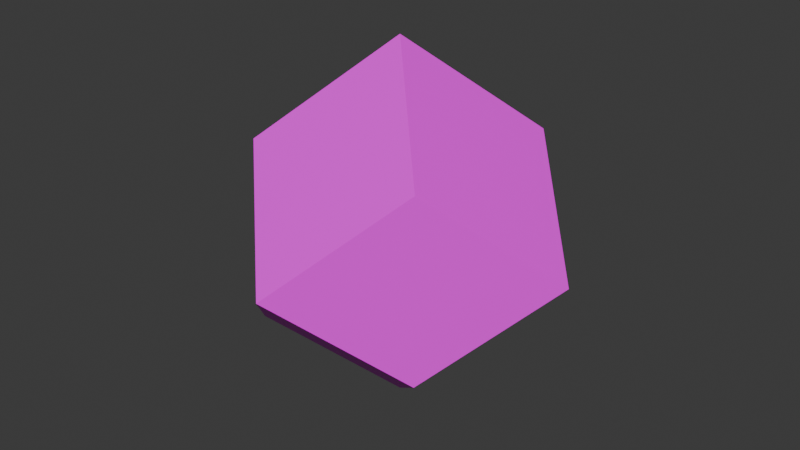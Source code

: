# Source: one_rhombic_diagonal_gray.blend  (saved by Blender 4.3.34; exported with 4.5.12 LTS)
import bpy
from mathutils import Matrix  # noqa: F401  (used for matrix-valued properties, if any)

bpy.ops.wm.read_factory_settings(use_empty=True)
scene = bpy.context.scene
scene.name = 'Scene'

# ---- images (referenced by path relative to the original .blend; pixels are not part of the script)
import os
ASSET_DIR = os.environ.get("B2B_ASSET_DIR", "")  # directory of the original .blend (textures are referenced by path, not embedded)
HERE = os.path.dirname(os.path.abspath(__file__))  # packed textures are extracted next to this script under _unpacked/

def load_image(name, relpath, width, height, colorspace="sRGB"):
    """Load a texture the original file referenced (path relative to the .blend, or extracted next to this script)."""
    p = next((c for c in (os.path.join(HERE, relpath), os.path.join(ASSET_DIR, relpath)) if relpath and os.path.exists(c)), "")
    if p:
        img = bpy.data.images.load(p, check_existing=True)
        img.name = name
    else:  # same state as the original file: an image datablock whose file is absent (Cycles renders it pink)
        img = bpy.data.images.new(name, width, height)
        img.source = "FILE"
        img.filepath = "//" + (relpath or name)
    img.colorspace_settings.name = colorspace
    return img
img_new_uv_layout_one_axis_diagonal_gray_png = load_image('new_uv_layout_one_axis_diagonal_gray.png', 'new_uv_layout_one_axis_diagonal_gray.png', 1024, 1024, 'sRGB')

# ---- materials (node trees are filled in below, after node groups)
mat_particle_material = bpy.data.materials.new('particle_material')
mat_particle_material.roughness = 0.5

# ---- material node trees
mat_particle_material.use_nodes = True; mat_particle_material.node_tree.nodes.clear()
_N = mat_particle_material.node_tree.nodes; _L = mat_particle_material.node_tree.links
n0 = _N.new('ShaderNodeBsdfPrincipled'); n0.name = 'Principled BSDF'; n0.location = (0, 300)
n0.inputs[3].default_value = 1.45
n0.inputs[27].default_value = (0.0, 0.0, 0.0, 1.0)
n1 = _N.new('ShaderNodeOutputMaterial'); n1.name = 'Material Output'; n1.location = (280, 300)
n2 = _N.new('ShaderNodeTexImage'); n2.name = 'Image Texture'; n2.location = (-480, 300)
n2.image = img_new_uv_layout_one_axis_diagonal_gray_png
_L.new(n2.outputs[0], n0.inputs[0])
_L.new(n0.outputs[0], n1.inputs[0])
n1.is_active_output = True

# ---- world
world_world = bpy.data.worlds.new('World'); scene.world = world_world
world_world.use_nodes = True; world_world.node_tree.nodes.clear()
_N = world_world.node_tree.nodes; _L = world_world.node_tree.links
n0 = _N.new('ShaderNodeOutputWorld'); n0.name = 'World Output'; n0.location = (300, 300)
n1 = _N.new('ShaderNodeBackground'); n1.name = 'Background'; n1.location = (10, 300)
n1.inputs[0].default_value = (0.05088, 0.05088, 0.05088, 1.0)
_L.new(n1.outputs[0], n0.inputs[0])
n0.is_active_output = True
world_world.color = (0.05088, 0.05088, 0.05088)
world_world.sun_shadow_jitter_overblur = 0.0

# ---- meshes
me_particle = bpy.data.meshes.new('particle')
me_particle.from_pydata([(0.0, 1.0, 0.0), (-1.0, 0.0, 0.0), (0.0, -1.0, 0.0), (0.5, 0.5, 0.5), (0.5, 0.5, -0.5), (1.0, 0.0, 0.0), (-0.5, 0.5, 0.5), (0.5, -0.5, 0.5), (-0.5, -0.5, 0.5), (0.0, 0.0, 1.0), (-0.5, 0.5, -0.5), (-0.5, -0.5, -0.5), (0.5, -0.5, -0.5), (0.0, 0.0, -1.0)], [], [(9, 6, 1, 8), (9, 8, 2, 7), (5, 3, 9, 7), (2, 12, 5, 7), (5, 4, 0, 3), (4, 5, 12, 13), (11, 13, 12, 2), (1, 11, 2, 8), (13, 11, 1, 10), (0, 10, 1, 6), (13, 10, 0, 4), (9, 3, 0, 6)])
me_particle.polygons.foreach_set('use_smooth', [True] * 12)
_k = set([(0, 3), (0, 4), (0, 6), (0, 10), (1, 6), (1, 8), (1, 10), (1, 11), (2, 7), (2, 8), (2, 11), (2, 12), (3, 5), (3, 9), (4, 5), (4, 13), (5, 7), (5, 12), (6, 9), (7, 9), (8, 9), (10, 13), (11, 13), (12, 13)])
me_particle.attributes.new('sharp_edge', 'BOOLEAN', 'EDGE').data.foreach_set('value', [ (min(e.vertices), max(e.vertices)) in _k for e in me_particle.edges])
_uv = me_particle.uv_layers.new(name='UVMap')
_uv.uv.foreach_set('vector', [0.07857, 0.0, 0.1571, 0.1111, 0.07857, 0.2222, 0.0, 0.1111, 0.07857, 0.8148, 0.0, 0.7037, 0.07857, 0.5926, 0.1571, 0.7037, 0.2881, 0.7407, 0.2095, 0.8519, 0.07857, 0.8148, 0.1571, 0.7037, 0.07857, 0.5926, 0.2095, 0.5556, 0.2881, 0.6667, 0.1571, 0.7037, 0.2881, 0.7407, 0.3666, 0.8519, 0.2881, 0.963, 0.2095, 0.8519, 0.3666, 0.5556, 0.2881, 0.6667, 0.2095, 0.5556, 0.2881, 0.4444, 0.1571, 0.4074, 0.2881, 0.4444, 0.2095, 0.5556, 0.07857, 0.5185, 0.07857, 0.2963, 0.1571, 0.4074, 0.07857, 0.5185, 0.0, 0.4074, 0.2881, 0.3704, 0.1571, 0.4074, 0.07857, 0.2963, 0.2095, 0.2593, 0.2881, 0.1481, 0.2095, 0.2593, 0.07857, 0.2222, 0.1571, 0.1111, 0.2881, 0.3704, 0.2095, 0.2593, 0.2881, 0.1481, 0.3666, 0.2593, 0.07857, 0.8889, 0.2095, 0.8519, 0.2881, 0.963, 0.1571, 1.0])
me_particle.materials.append(mat_particle_material)
me_particle.update()
me_particle.normals_split_custom_set([tuple(v) for v in zip(*[iter([-0.7071, -4.215e-08, 0.7071, -0.7071, -4.215e-08, 0.7071, -0.7071, -4.215e-08, 0.7071, -0.7071, -4.215e-08, 0.7071, 0.0, -0.7071, 0.7071, 0.0, -0.7071, 0.7071, 0.0, -0.7071, 0.7071, 0.0, -0.7071, 0.7071, 0.7071, -5.268e-08, 0.7071, 0.7071, -5.268e-08, 0.7071, 0.7071, -5.268e-08, 0.7071, 0.7071, -5.268e-08, 0.7071, 0.7071, -0.7071, -1.054e-08, 0.7071, -0.7071, -1.054e-08, 0.7071, -0.7071, -1.054e-08, 0.7071, -0.7071, -1.054e-08, 0.7071, 0.7071, 0.0, 0.7071, 0.7071, 0.0, 0.7071, 0.7071, 0.0, 0.7071, 0.7071, 0.0, 0.7071, 3.161e-08, -0.7071, 0.7071, 3.161e-08, -0.7071, 0.7071, 3.161e-08, -0.7071, 0.7071, 3.161e-08, -0.7071, 0.0, -0.7071, -0.7071, 0.0, -0.7071, -0.7071, 0.0, -0.7071, -0.7071, 0.0, -0.7071, -0.7071, -0.7071, -0.7071, 0.0, -0.7071, -0.7071, 0.0, -0.7071, -0.7071, 0.0, -0.7071, -0.7071, 0.0, -0.7071, 4.215e-08, -0.7071, -0.7071, 4.215e-08, -0.7071, -0.7071, 4.215e-08, -0.7071, -0.7071, 4.215e-08, -0.7071, -0.7071, 0.7071, 1.054e-08, -0.7071, 0.7071, 1.054e-08, -0.7071, 0.7071, 1.054e-08, -0.7071, 0.7071, 1.054e-08, 0.0, 0.7071, -0.7071, 0.0, 0.7071, -0.7071, 0.0, 0.7071, -0.7071, 0.0, 0.7071, -0.7071, 0.0, 0.7071, 0.7071, 0.0, 0.7071, 0.7071, 0.0, 0.7071, 0.7071, 0.0, 0.7071, 0.7071])] * 3)])

# ---- objects
ob_particle = bpy.data.objects.new('particle', me_particle)

# ---- transforms, parenting, visibility, modifiers, constraints
ob_particle.location = (0.0, 0.0, 0.0)

# ---- collection membership
scene.collection.objects.link(ob_particle)

# ---- scene / render settings (as saved in the file)
scene.frame_start = 1; scene.frame_end = 250; scene.frame_set(1)
scene.render.engine = 'BLENDER_EEVEE_NEXT'
bpy.context.view_layer.update()

# ---- added for rendering (the .blend has no active camera and no usable light): camera, sun
cam_auto = bpy.data.cameras.new('AutoCamera')
cam_auto.lens = 50.0
cam_auto.sensor_width = 36.0
cam_auto.clip_end = 1000.0
ob_auto_camera = bpy.data.objects.new('AutoCamera', cam_auto)
scene.collection.objects.link(ob_auto_camera)
ob_auto_camera.location = (3.20507, -3.84609, 2.56406)
ob_auto_camera.rotation_euler = (1.09748, -7.21219e-08, 0.694738)
scene.camera = ob_auto_camera
light_auto_sun = bpy.data.lights.new('AutoSun', 'SUN')
light_auto_sun.energy = 3.0
light_auto_sun.angle = 0.0523599
ob_auto_sun = bpy.data.objects.new('AutoSun', light_auto_sun)
scene.collection.objects.link(ob_auto_sun)
ob_auto_sun.rotation_euler = (0.872665, 0.174533, 0.523599)
bpy.context.view_layer.update()
